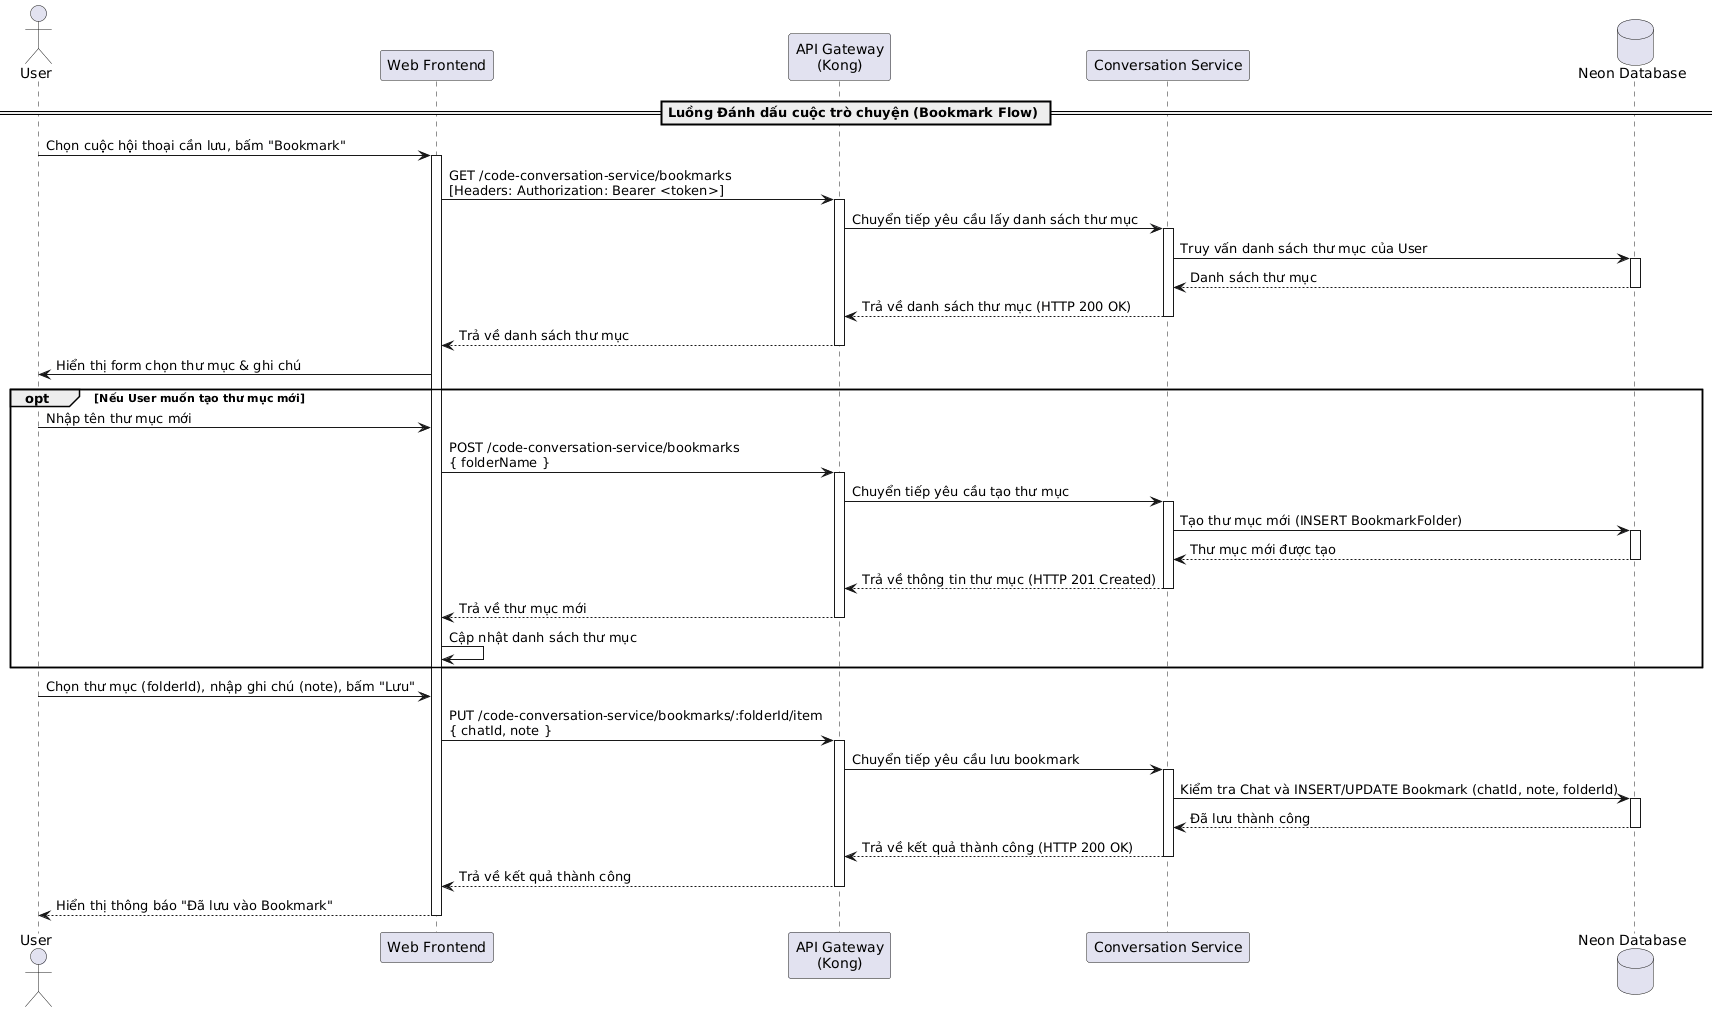

The diagram above was rendered by PlantUML. Its source (embedded in the PNG):
@startuml
actor "User" as User
participant "Web Frontend" as Frontend
participant "API Gateway\n(Kong)" as Kong
participant "Conversation Service" as ConvService
database "Neon Database" as DB

== Luồng Đánh dấu cuộc trò chuyện (Bookmark Flow) ==
User -> Frontend: Chọn cuộc hội thoại cần lưu, bấm "Bookmark"
activate Frontend

Frontend -> Kong: GET /code-conversation-service/bookmarks\n[Headers: Authorization: Bearer <token>]
activate Kong
Kong -> ConvService: Chuyển tiếp yêu cầu lấy danh sách thư mục
activate ConvService
ConvService -> DB: Truy vấn danh sách thư mục của User
activate DB
DB --> ConvService: Danh sách thư mục
deactivate DB
ConvService --> Kong: Trả về danh sách thư mục (HTTP 200 OK)
deactivate ConvService
Kong --> Frontend: Trả về danh sách thư mục
deactivate Kong

Frontend -> User: Hiển thị form chọn thư mục & ghi chú

opt Nếu User muốn tạo thư mục mới
    User -> Frontend: Nhập tên thư mục mới
    Frontend -> Kong: POST /code-conversation-service/bookmarks\n{ folderName }
    activate Kong
    Kong -> ConvService: Chuyển tiếp yêu cầu tạo thư mục
    activate ConvService
    ConvService -> DB: Tạo thư mục mới (INSERT BookmarkFolder)
    activate DB
    DB --> ConvService: Thư mục mới được tạo
    deactivate DB
    ConvService --> Kong: Trả về thông tin thư mục (HTTP 201 Created)
    deactivate ConvService
    Kong --> Frontend: Trả về thư mục mới
    deactivate Kong
    Frontend -> Frontend: Cập nhật danh sách thư mục
end

User -> Frontend: Chọn thư mục (folderId), nhập ghi chú (note), bấm "Lưu"
Frontend -> Kong: PUT /code-conversation-service/bookmarks/:folderId/item\n{ chatId, note }
activate Kong
Kong -> ConvService: Chuyển tiếp yêu cầu lưu bookmark
activate ConvService
ConvService -> DB: Kiểm tra Chat và INSERT/UPDATE Bookmark (chatId, note, folderId)
activate DB
DB --> ConvService: Đã lưu thành công
deactivate DB
ConvService --> Kong: Trả về kết quả thành công (HTTP 200 OK)
deactivate ConvService
Kong --> Frontend: Trả về kết quả thành công
deactivate Kong

Frontend --> User: Hiển thị thông báo "Đã lưu vào Bookmark"
deactivate Frontend
@enduml